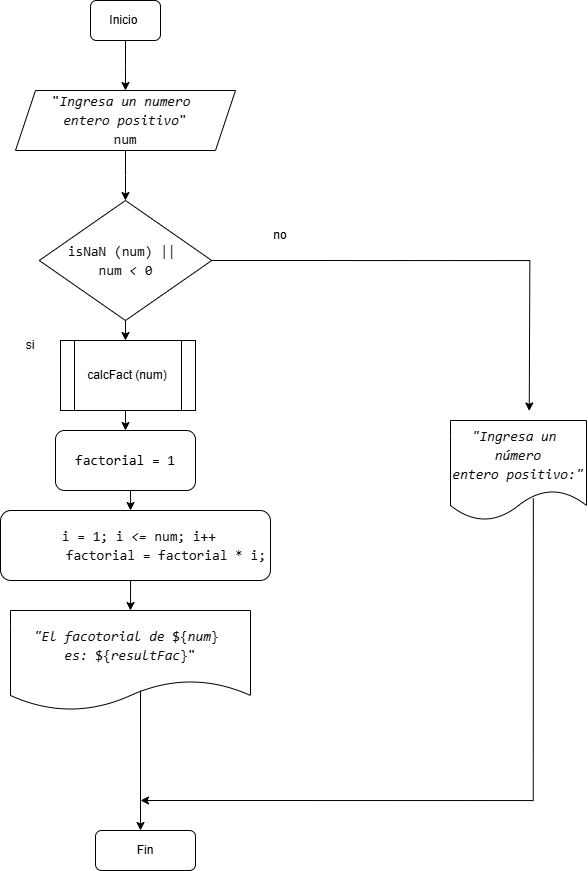

The diagram above was exported from draw.io. Its source (the exported page's mxGraphModel, read from the mxfile embedded in the PNG):
<mxGraphModel dx="1035" dy="551" grid="1" gridSize="10" guides="1" tooltips="1" connect="1" arrows="1" fold="1" page="1" pageScale="1" pageWidth="827" pageHeight="1169" math="0" shadow="0">
  <root>
    <mxCell id="0" />
    <mxCell id="1" parent="0" />
    <mxCell id="MPB_K2jkxKXMiJEl3Yuq-3" style="edgeStyle=orthogonalEdgeStyle;rounded=0;orthogonalLoop=1;jettySize=auto;html=1;exitX=0.5;exitY=1;exitDx=0;exitDy=0;" edge="1" parent="1" source="MPB_K2jkxKXMiJEl3Yuq-1">
      <mxGeometry relative="1" as="geometry">
        <mxPoint x="165" y="140" as="targetPoint" />
      </mxGeometry>
    </mxCell>
    <mxCell id="MPB_K2jkxKXMiJEl3Yuq-1" value="Inicio&amp;nbsp;" style="rounded=1;whiteSpace=wrap;html=1;" vertex="1" parent="1">
      <mxGeometry x="130" y="50" width="70" height="40" as="geometry" />
    </mxCell>
    <mxCell id="MPB_K2jkxKXMiJEl3Yuq-9" style="edgeStyle=orthogonalEdgeStyle;rounded=0;orthogonalLoop=1;jettySize=auto;html=1;exitX=0.5;exitY=1;exitDx=0;exitDy=0;" edge="1" parent="1" source="MPB_K2jkxKXMiJEl3Yuq-7">
      <mxGeometry relative="1" as="geometry">
        <mxPoint x="165" y="250" as="targetPoint" />
      </mxGeometry>
    </mxCell>
    <mxCell id="MPB_K2jkxKXMiJEl3Yuq-7" value="&lt;font style=&quot;background-color: rgb(255, 255, 255);&quot; color=&quot;#0b0c0d&quot;&gt;&lt;br&gt;&lt;/font&gt;&lt;div style=&quot;font-family: Consolas, &amp;quot;Courier New&amp;quot;, monospace; font-weight: normal; font-size: 14px; line-height: 19px; white-space: pre;&quot;&gt;&lt;div&gt;&lt;font style=&quot;background-color: rgb(255, 255, 255);&quot; color=&quot;#0b0c0d&quot;&gt;&quot;&lt;span style=&quot;font-style: italic;&quot;&gt;Ingresa un numero &lt;/span&gt;&lt;/font&gt;&lt;/div&gt;&lt;div&gt;&lt;font style=&quot;background-color: rgb(255, 255, 255);&quot; color=&quot;#0b0c0d&quot;&gt;&lt;span style=&quot;font-style: italic;&quot;&gt;entero positivo&lt;/span&gt;&quot;&lt;/font&gt;&lt;/div&gt;&lt;div&gt;&lt;font color=&quot;#0b0c0d&quot;&gt;&lt;span style=&quot;background-color: rgb(255, 255, 255);&quot;&gt;num&lt;/span&gt;&lt;/font&gt;&lt;/div&gt;&lt;/div&gt;&lt;div&gt;&lt;br&gt;&lt;/div&gt;" style="shape=parallelogram;perimeter=parallelogramPerimeter;whiteSpace=wrap;html=1;fixedSize=1;" vertex="1" parent="1">
      <mxGeometry x="55" y="140" width="220" height="60" as="geometry" />
    </mxCell>
    <mxCell id="MPB_K2jkxKXMiJEl3Yuq-12" style="edgeStyle=orthogonalEdgeStyle;rounded=0;orthogonalLoop=1;jettySize=auto;html=1;exitX=1;exitY=0.5;exitDx=0;exitDy=0;" edge="1" parent="1" source="MPB_K2jkxKXMiJEl3Yuq-10">
      <mxGeometry relative="1" as="geometry">
        <mxPoint x="568.75" y="460.5" as="targetPoint" />
        <mxPoint x="280" y="310" as="sourcePoint" />
      </mxGeometry>
    </mxCell>
    <mxCell id="MPB_K2jkxKXMiJEl3Yuq-17" style="edgeStyle=orthogonalEdgeStyle;rounded=0;orthogonalLoop=1;jettySize=auto;html=1;exitX=0.5;exitY=1;exitDx=0;exitDy=0;" edge="1" parent="1" source="MPB_K2jkxKXMiJEl3Yuq-10">
      <mxGeometry relative="1" as="geometry">
        <mxPoint x="165" y="390" as="targetPoint" />
      </mxGeometry>
    </mxCell>
    <mxCell id="MPB_K2jkxKXMiJEl3Yuq-10" value="&lt;div style=&quot;font-family: Consolas, &amp;quot;Courier New&amp;quot;, monospace; line-height: 19px; white-space: pre;&quot;&gt;&lt;div style=&quot;font-size: 14px; line-height: 19px;&quot;&gt;&lt;span style=&quot;background-color: rgb(255, 255, 255);&quot;&gt;&lt;font color=&quot;#0b0c0d&quot;&gt;isNaN (num) || &lt;/font&gt;&lt;/span&gt;&lt;/div&gt;&lt;div style=&quot;font-size: 14px; line-height: 19px;&quot;&gt;&lt;span style=&quot;background-color: rgb(255, 255, 255);&quot;&gt;&lt;font color=&quot;#0b0c0d&quot;&gt;num &lt;span style=&quot;font-style: italic;&quot;&gt;&amp;lt;&lt;/span&gt; 0&lt;/font&gt;&lt;/span&gt;&lt;/div&gt;&lt;/div&gt;" style="rhombus;whiteSpace=wrap;html=1;" vertex="1" parent="1">
      <mxGeometry x="78.75" y="250" width="172.5" height="120" as="geometry" />
    </mxCell>
    <mxCell id="MPB_K2jkxKXMiJEl3Yuq-14" value="no" style="text;html=1;align=center;verticalAlign=middle;whiteSpace=wrap;rounded=0;" vertex="1" parent="1">
      <mxGeometry x="290" y="270" width="60" height="30" as="geometry" />
    </mxCell>
    <mxCell id="MPB_K2jkxKXMiJEl3Yuq-15" value="si" style="text;html=1;align=center;verticalAlign=middle;whiteSpace=wrap;rounded=0;" vertex="1" parent="1">
      <mxGeometry x="40" y="380" width="60" height="30" as="geometry" />
    </mxCell>
    <mxCell id="MPB_K2jkxKXMiJEl3Yuq-21" style="edgeStyle=orthogonalEdgeStyle;rounded=0;orthogonalLoop=1;jettySize=auto;html=1;exitX=0.5;exitY=1;exitDx=0;exitDy=0;" edge="1" parent="1" source="MPB_K2jkxKXMiJEl3Yuq-18">
      <mxGeometry relative="1" as="geometry">
        <mxPoint x="170" y="560" as="targetPoint" />
        <Array as="points">
          <mxPoint x="170" y="550" />
          <mxPoint x="170" y="550" />
        </Array>
      </mxGeometry>
    </mxCell>
    <mxCell id="MPB_K2jkxKXMiJEl3Yuq-18" value="&lt;div style=&quot;font-family: Consolas, &amp;quot;Courier New&amp;quot;, monospace; font-size: 14px; line-height: 19px; white-space: pre;&quot;&gt;&lt;div style=&quot;&quot;&gt;factorial = 1&lt;/div&gt;&lt;/div&gt;" style="rounded=1;whiteSpace=wrap;html=1;" vertex="1" parent="1">
      <mxGeometry x="95" y="480" width="140" height="60" as="geometry" />
    </mxCell>
    <mxCell id="MPB_K2jkxKXMiJEl3Yuq-22" value="&lt;div style=&quot;font-family: Consolas, &amp;quot;Courier New&amp;quot;, monospace; font-size: 14px; line-height: 19px; white-space: pre;&quot;&gt;&lt;font style=&quot;background-color: rgb(255, 255, 255);&quot; color=&quot;#0b0c0d&quot;&gt;&lt;i&gt;&quot;Ingresa un &lt;/i&gt;&lt;/font&gt;&lt;/div&gt;&lt;div style=&quot;font-family: Consolas, &amp;quot;Courier New&amp;quot;, monospace; font-size: 14px; line-height: 19px; white-space: pre;&quot;&gt;&lt;font style=&quot;background-color: rgb(255, 255, 255);&quot; color=&quot;#0b0c0d&quot;&gt;&lt;i&gt;número&lt;/i&gt;&lt;/font&gt;&lt;/div&gt;&lt;div style=&quot;font-family: Consolas, &amp;quot;Courier New&amp;quot;, monospace; font-size: 14px; line-height: 19px; white-space: pre;&quot;&gt;&lt;i&gt;&lt;span style=&quot;background-color: initial; color: rgb(11, 12, 13);&quot;&gt;entero positivo:&lt;/span&gt;&lt;span style=&quot;background-color: rgb(255, 255, 255); color: rgb(11, 12, 13);&quot;&gt;&quot;&lt;/span&gt;&lt;/i&gt;&lt;/div&gt;" style="shape=document;whiteSpace=wrap;html=1;boundedLbl=1;" vertex="1" parent="1">
      <mxGeometry x="490" y="470" width="136" height="100" as="geometry" />
    </mxCell>
    <mxCell id="MPB_K2jkxKXMiJEl3Yuq-23" value="&lt;span style=&quot;background-color: rgb(255, 255, 255);&quot;&gt;&lt;font color=&quot;#0b0c0d&quot;&gt;&lt;br&gt;&lt;/font&gt;&lt;/span&gt;&lt;div style=&quot;font-family: Consolas, &amp;quot;Courier New&amp;quot;, monospace; font-weight: normal; font-size: 14px; line-height: 19px; white-space: pre;&quot;&gt;&lt;div&gt;&lt;span style=&quot;background-color: rgb(255, 255, 255);&quot;&gt;&lt;font color=&quot;#0b0c0d&quot;&gt;&lt;span style=&quot;font-style: italic;&quot;&gt;&quot;El facotorial de &lt;/span&gt;${&lt;span style=&quot;font-style: italic;&quot;&gt;num&lt;/span&gt;}&lt;span style=&quot;font-style: italic;&quot;&gt; &lt;/span&gt;&lt;/font&gt;&lt;/span&gt;&lt;/div&gt;&lt;div&gt;&lt;span style=&quot;background-color: rgb(255, 255, 255);&quot;&gt;&lt;font color=&quot;#0b0c0d&quot;&gt;&lt;span style=&quot;font-style: italic;&quot;&gt;es: &lt;/span&gt;${&lt;span style=&quot;font-style: italic;&quot;&gt;resultFac&lt;/span&gt;}&quot;&lt;/font&gt;&lt;/span&gt;&lt;/div&gt;&lt;/div&gt;&lt;div&gt;&lt;br&gt;&lt;/div&gt;" style="shape=document;whiteSpace=wrap;html=1;boundedLbl=1;" vertex="1" parent="1">
      <mxGeometry x="50" y="660" width="240" height="100" as="geometry" />
    </mxCell>
    <mxCell id="MPB_K2jkxKXMiJEl3Yuq-27" value="" style="endArrow=classic;html=1;rounded=0;exitX=0.609;exitY=0.778;exitDx=0;exitDy=0;exitPerimeter=0;edgeStyle=orthogonalEdgeStyle;" edge="1" parent="1" source="MPB_K2jkxKXMiJEl3Yuq-22">
      <mxGeometry width="50" height="50" relative="1" as="geometry">
        <mxPoint x="390" y="730" as="sourcePoint" />
        <mxPoint x="180" y="850" as="targetPoint" />
        <Array as="points">
          <mxPoint x="573" y="850" />
        </Array>
      </mxGeometry>
    </mxCell>
    <mxCell id="MPB_K2jkxKXMiJEl3Yuq-31" value="Fin" style="rounded=1;whiteSpace=wrap;html=1;" vertex="1" parent="1">
      <mxGeometry x="135" y="880" width="100" height="40" as="geometry" />
    </mxCell>
    <mxCell id="MPB_K2jkxKXMiJEl3Yuq-40" style="edgeStyle=orthogonalEdgeStyle;rounded=0;orthogonalLoop=1;jettySize=auto;html=1;exitX=0.5;exitY=1;exitDx=0;exitDy=0;entryX=0.5;entryY=0;entryDx=0;entryDy=0;" edge="1" parent="1" source="MPB_K2jkxKXMiJEl3Yuq-32" target="MPB_K2jkxKXMiJEl3Yuq-23">
      <mxGeometry relative="1" as="geometry" />
    </mxCell>
    <mxCell id="MPB_K2jkxKXMiJEl3Yuq-32" value="&lt;div style=&quot;font-family: Consolas, &amp;quot;Courier New&amp;quot;, monospace; font-size: 14px; line-height: 19px; white-space: pre;&quot;&gt;&lt;div style=&quot;&quot;&gt;&lt;span style=&quot;background-color: rgb(255, 255, 255);&quot;&gt;&lt;font color=&quot;#0b0c0d&quot;&gt; i = 1; i &lt;span style=&quot;font-style: italic;&quot;&gt;&amp;lt;=&lt;/span&gt; num; i++&lt;/font&gt;&lt;/span&gt;&lt;/div&gt;&lt;div style=&quot;&quot;&gt;&lt;span style=&quot;background-color: rgb(255, 255, 255);&quot;&gt;&lt;font color=&quot;#0b0c0d&quot;&gt;&amp;nbsp; &amp;nbsp; &amp;nbsp; &amp;nbsp; factorial = factorial * i;&lt;/font&gt;&lt;/span&gt;&lt;/div&gt;&lt;/div&gt;" style="rounded=1;whiteSpace=wrap;html=1;" vertex="1" parent="1">
      <mxGeometry x="40" y="560" width="270" height="70" as="geometry" />
    </mxCell>
    <mxCell id="MPB_K2jkxKXMiJEl3Yuq-38" style="edgeStyle=orthogonalEdgeStyle;rounded=0;orthogonalLoop=1;jettySize=auto;html=1;exitX=0.5;exitY=1;exitDx=0;exitDy=0;entryX=0.5;entryY=0;entryDx=0;entryDy=0;" edge="1" parent="1" source="MPB_K2jkxKXMiJEl3Yuq-33" target="MPB_K2jkxKXMiJEl3Yuq-18">
      <mxGeometry relative="1" as="geometry" />
    </mxCell>
    <mxCell id="MPB_K2jkxKXMiJEl3Yuq-33" value="calcFact (num)" style="shape=process;whiteSpace=wrap;html=1;backgroundOutline=1;" vertex="1" parent="1">
      <mxGeometry x="100" y="390" width="135" height="70" as="geometry" />
    </mxCell>
    <mxCell id="MPB_K2jkxKXMiJEl3Yuq-42" value="" style="endArrow=classic;html=1;rounded=0;" edge="1" parent="1">
      <mxGeometry width="50" height="50" relative="1" as="geometry">
        <mxPoint x="180" y="740" as="sourcePoint" />
        <mxPoint x="180" y="880" as="targetPoint" />
      </mxGeometry>
    </mxCell>
  </root>
</mxGraphModel>